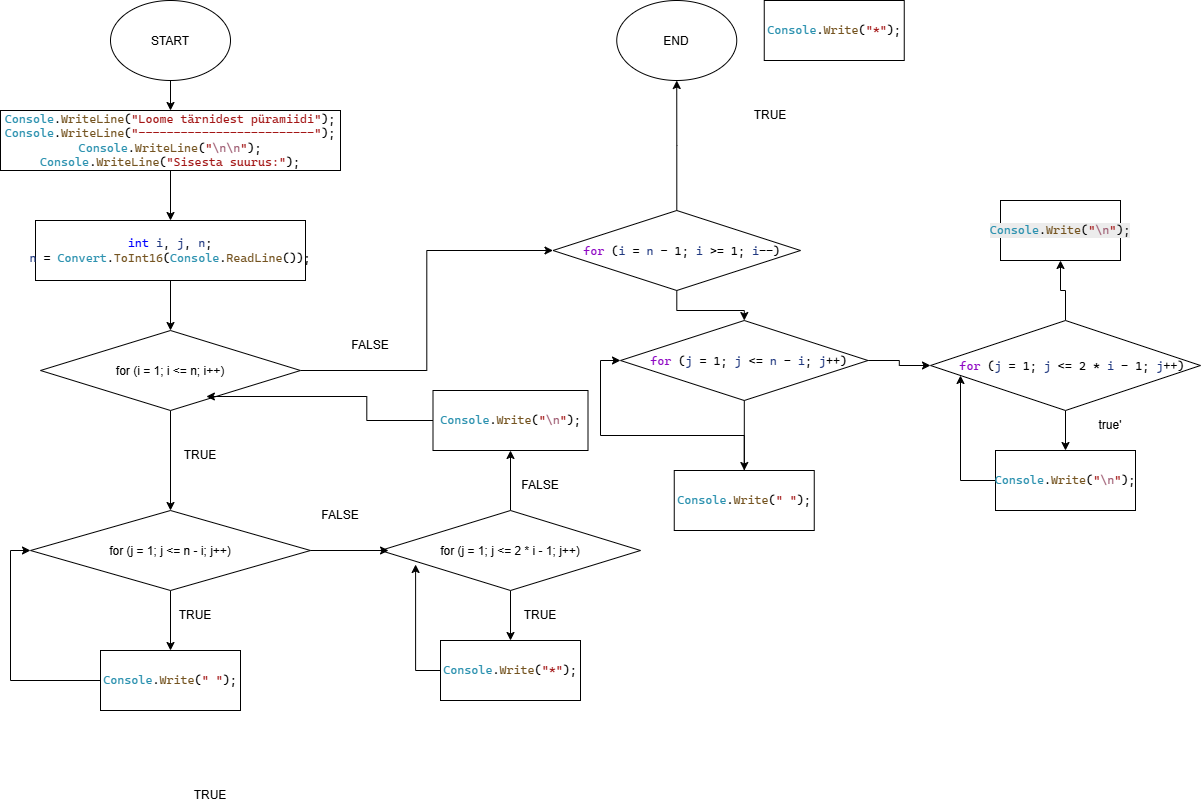

The diagram above was exported from draw.io. Its source (the exported page's mxGraphModel, read from the mxfile embedded in the PNG):
<mxGraphModel dx="869" dy="1329" grid="1" gridSize="10" guides="1" tooltips="1" connect="1" arrows="1" fold="1" page="1" pageScale="1" pageWidth="850" pageHeight="1100" math="0" shadow="0">
  <root>
    <mxCell id="0" />
    <mxCell id="1" parent="0" />
    <mxCell id="yacQOH20lQHyja2oY9j2-4" edge="1" parent="1" source="yacQOH20lQHyja2oY9j2-1" style="edgeStyle=orthogonalEdgeStyle;rounded=0;orthogonalLoop=1;jettySize=auto;html=1;defaultLabelBackgroundColor=page;labelPadding=0 4;" target="yacQOH20lQHyja2oY9j2-3" value="">
      <mxGeometry relative="1" as="geometry" />
    </mxCell>
    <mxCell id="yacQOH20lQHyja2oY9j2-1" parent="1" style="ellipse;whiteSpace=wrap;html=1;shapeInside=1;" value="START" vertex="1">
      <mxGeometry height="80" width="120" x="340" y="20" as="geometry" />
    </mxCell>
    <mxCell id="yacQOH20lQHyja2oY9j2-2" parent="1" style="ellipse;whiteSpace=wrap;html=1;shapeInside=1;" value="END" vertex="1">
      <mxGeometry height="80" width="120" x="846.25" y="20" as="geometry" />
    </mxCell>
    <mxCell id="yacQOH20lQHyja2oY9j2-9" edge="1" parent="1" source="yacQOH20lQHyja2oY9j2-3" style="edgeStyle=orthogonalEdgeStyle;rounded=0;orthogonalLoop=1;jettySize=auto;html=1;defaultLabelBackgroundColor=page;labelPadding=0 4;" target="yacQOH20lQHyja2oY9j2-7" value="">
      <mxGeometry relative="1" as="geometry" />
    </mxCell>
    <mxCell id="yacQOH20lQHyja2oY9j2-3" parent="1" style="rounded=0;whiteSpace=wrap;html=1;" value="&lt;pre style=&quot;font-family: &amp;quot;Cascadia Mono&amp;quot;; font-size: 9pt;&quot;&gt;&lt;span style=&quot;color: rgb(43, 145, 175);&quot;&gt;Console&lt;/span&gt;.&lt;span style=&quot;color: rgb(116, 83, 31);&quot;&gt;WriteLine&lt;/span&gt;(&lt;span style=&quot;color: rgb(163, 21, 21);&quot;&gt;&quot;Loome tärnidest püramiidi&quot;&lt;/span&gt;);&lt;br/&gt;&lt;span style=&quot;color: rgb(43, 145, 175);&quot;&gt;Console&lt;/span&gt;.&lt;span style=&quot;color: rgb(116, 83, 31);&quot;&gt;WriteLine&lt;/span&gt;(&lt;span style=&quot;color: rgb(163, 21, 21);&quot;&gt;&quot;-------------------------&quot;&lt;/span&gt;);&lt;br/&gt;&lt;span style=&quot;color: rgb(43, 145, 175);&quot;&gt;Console&lt;/span&gt;.&lt;span style=&quot;color: rgb(116, 83, 31);&quot;&gt;WriteLine&lt;/span&gt;(&lt;span style=&quot;color: rgb(163, 21, 21);&quot;&gt;&quot;&lt;/span&gt;&lt;span style=&quot;color: rgb(158, 91, 113);&quot;&gt;\n\n&lt;/span&gt;&lt;span style=&quot;color: rgb(163, 21, 21);&quot;&gt;&quot;&lt;/span&gt;);&lt;br/&gt;&lt;span style=&quot;color: rgb(43, 145, 175);&quot;&gt;Console&lt;/span&gt;.&lt;span style=&quot;color: rgb(116, 83, 31);&quot;&gt;WriteLine&lt;/span&gt;(&lt;span style=&quot;color: rgb(163, 21, 21);&quot;&gt;&quot;Sisesta suurus:&quot;&lt;/span&gt;);&lt;/pre&gt;" vertex="1">
      <mxGeometry height="60" width="340" x="230" y="130" as="geometry" />
    </mxCell>
    <mxCell id="yacQOH20lQHyja2oY9j2-17" edge="1" parent="1" source="yacQOH20lQHyja2oY9j2-7" style="edgeStyle=orthogonalEdgeStyle;rounded=0;orthogonalLoop=1;jettySize=auto;html=1;defaultLabelBackgroundColor=page;labelPadding=0 4;" target="yacQOH20lQHyja2oY9j2-11" value="">
      <mxGeometry relative="1" as="geometry" />
    </mxCell>
    <mxCell id="yacQOH20lQHyja2oY9j2-7" parent="1" style="whiteSpace=wrap;html=1;" value="&lt;pre style=&quot;font-family: &amp;quot;Cascadia Mono&amp;quot;; font-size: 9pt;&quot;&gt;&lt;span style=&quot;color: rgb(0, 0, 255);&quot;&gt;int&lt;/span&gt; &lt;span style=&quot;color: rgb(31, 55, 127);&quot;&gt;i&lt;/span&gt;, &lt;span style=&quot;color: rgb(31, 55, 127);&quot;&gt;j&lt;/span&gt;, &lt;span style=&quot;color: rgb(31, 55, 127);&quot;&gt;n&lt;/span&gt;;&lt;br/&gt;&lt;span style=&quot;color: rgb(31, 55, 127);&quot;&gt;n&lt;/span&gt; = &lt;span style=&quot;color: rgb(43, 145, 175);&quot;&gt;Convert&lt;/span&gt;.&lt;span style=&quot;color: rgb(116, 83, 31);&quot;&gt;ToInt16&lt;/span&gt;(&lt;span style=&quot;color: rgb(43, 145, 175);&quot;&gt;Console&lt;/span&gt;.&lt;span style=&quot;color: rgb(116, 83, 31);&quot;&gt;ReadLine&lt;/span&gt;());&lt;/pre&gt;" vertex="1">
      <mxGeometry height="60" width="270" x="265" y="240" as="geometry" />
    </mxCell>
    <mxCell id="yacQOH20lQHyja2oY9j2-25" edge="1" parent="1" source="yacQOH20lQHyja2oY9j2-11" style="edgeStyle=orthogonalEdgeStyle;rounded=0;orthogonalLoop=1;jettySize=auto;html=1;defaultLabelBackgroundColor=page;labelPadding=0 4;" target="yacQOH20lQHyja2oY9j2-13" value="">
      <mxGeometry relative="1" as="geometry" />
    </mxCell>
    <mxCell id="yacQOH20lQHyja2oY9j2-69" edge="1" parent="1" source="yacQOH20lQHyja2oY9j2-11" style="edgeStyle=orthogonalEdgeStyle;rounded=0;orthogonalLoop=1;jettySize=auto;html=1;entryX=0;entryY=0.5;entryDx=0;entryDy=0;defaultLabelBackgroundColor=page;labelPadding=0 4;" target="yacQOH20lQHyja2oY9j2-57">
      <mxGeometry relative="1" as="geometry" />
    </mxCell>
    <mxCell id="yacQOH20lQHyja2oY9j2-11" parent="1" style="rhombus;whiteSpace=wrap;html=1;shapeInside=1;" value="for (i = 1; i &amp;lt;= n; i++)" vertex="1">
      <mxGeometry height="80" width="260" x="270" y="350" as="geometry" />
    </mxCell>
    <mxCell id="yacQOH20lQHyja2oY9j2-44" edge="1" parent="1" source="yacQOH20lQHyja2oY9j2-13" style="edgeStyle=orthogonalEdgeStyle;rounded=0;orthogonalLoop=1;jettySize=auto;html=1;defaultLabelBackgroundColor=page;labelPadding=0 4;" target="yacQOH20lQHyja2oY9j2-32" value="">
      <mxGeometry relative="1" as="geometry" />
    </mxCell>
    <mxCell id="yacQOH20lQHyja2oY9j2-13" parent="1" style="rhombus;whiteSpace=wrap;html=1;shapeInside=1;" value="for (j = 1; j &amp;lt;= n - i; j++)" vertex="1">
      <mxGeometry height="80" width="280" x="260" y="530" as="geometry" />
    </mxCell>
    <mxCell id="yacQOH20lQHyja2oY9j2-14" parent="1" style="rounded=0;whiteSpace=wrap;html=1;" value="&lt;pre style=&quot;font-family: &amp;quot;Cascadia Mono&amp;quot;; font-size: 9pt;&quot;&gt;&lt;span style=&quot;color: rgb(43, 145, 175);&quot;&gt;Console&lt;/span&gt;.&lt;span style=&quot;color: rgb(116, 83, 31);&quot;&gt;Write&lt;/span&gt;(&lt;span style=&quot;color: rgb(163, 21, 21);&quot;&gt;&quot;*&quot;&lt;/span&gt;);&lt;/pre&gt;" vertex="1">
      <mxGeometry height="60" width="140" x="670" y="660" as="geometry" />
    </mxCell>
    <mxCell id="yacQOH20lQHyja2oY9j2-16" parent="1" style="whiteSpace=wrap;html=1;" value="&lt;pre style=&quot;font-family: &amp;quot;Cascadia Mono&amp;quot;; font-size: 9pt;&quot;&gt;&lt;span style=&quot;color: rgb(43, 145, 175);&quot;&gt;Console&lt;/span&gt;.&lt;span style=&quot;color: rgb(116, 83, 31);&quot;&gt;Write&lt;/span&gt;(&lt;span style=&quot;color: rgb(163, 21, 21);&quot;&gt;&quot;&lt;/span&gt;&lt;span style=&quot;color: rgb(158, 91, 113);&quot;&gt;\n&lt;/span&gt;&lt;span style=&quot;color: rgb(163, 21, 21);&quot;&gt;&quot;&lt;/span&gt;);&lt;/pre&gt;" vertex="1">
      <mxGeometry height="60" width="155" x="662.5" y="410" as="geometry" />
    </mxCell>
    <mxCell id="yacQOH20lQHyja2oY9j2-30" parent="1" style="text;html=1;whiteSpace=wrap;strokeColor=none;fillColor=none;align=center;verticalAlign=middle;rounded=0;" value="FALSE" vertex="1">
      <mxGeometry height="30" width="60" x="570" y="350" as="geometry" />
    </mxCell>
    <mxCell id="yacQOH20lQHyja2oY9j2-45" edge="1" parent="1" source="yacQOH20lQHyja2oY9j2-32" style="edgeStyle=orthogonalEdgeStyle;rounded=0;orthogonalLoop=1;jettySize=auto;html=1;entryX=0;entryY=0.5;entryDx=0;entryDy=0;defaultLabelBackgroundColor=page;labelPadding=0 4;" target="yacQOH20lQHyja2oY9j2-13">
      <mxGeometry relative="1" as="geometry">
        <Array as="points">
          <mxPoint x="240" y="700" />
          <mxPoint x="240" y="570" />
        </Array>
      </mxGeometry>
    </mxCell>
    <mxCell id="yacQOH20lQHyja2oY9j2-32" parent="1" style="rounded=0;whiteSpace=wrap;html=1;" value="&lt;pre style=&quot;font-family: &amp;quot;Cascadia Mono&amp;quot;; font-size: 9pt;&quot;&gt;&lt;span style=&quot;color: rgb(43, 145, 175);&quot;&gt;Console&lt;/span&gt;.&lt;span style=&quot;color: rgb(116, 83, 31);&quot;&gt;Write&lt;/span&gt;(&lt;span style=&quot;color: rgb(163, 21, 21);&quot;&gt;&quot; &quot;&lt;/span&gt;);&lt;/pre&gt;" vertex="1">
      <mxGeometry height="60" width="140" x="330" y="670" as="geometry" />
    </mxCell>
    <mxCell id="yacQOH20lQHyja2oY9j2-37" parent="1" style="text;html=1;whiteSpace=wrap;strokeColor=none;fillColor=none;align=center;verticalAlign=middle;rounded=0;" value="TRUE" vertex="1">
      <mxGeometry height="30" width="60" x="410" y="800" as="geometry" />
    </mxCell>
    <mxCell id="yacQOH20lQHyja2oY9j2-38" parent="1" style="text;html=1;whiteSpace=wrap;strokeColor=none;fillColor=none;align=center;verticalAlign=middle;rounded=0;" value="FALSE" vertex="1">
      <mxGeometry height="30" width="60" x="540" y="520" as="geometry" />
    </mxCell>
    <mxCell id="yacQOH20lQHyja2oY9j2-39" parent="1" style="text;html=1;whiteSpace=wrap;strokeColor=none;fillColor=none;align=center;verticalAlign=middle;rounded=0;" value="TRUE" vertex="1">
      <mxGeometry height="30" width="60" x="400" y="460" as="geometry" />
    </mxCell>
    <mxCell id="yacQOH20lQHyja2oY9j2-40" parent="1" style="text;html=1;whiteSpace=wrap;strokeColor=none;fillColor=none;align=center;verticalAlign=middle;rounded=0;" value="TRUE" vertex="1">
      <mxGeometry height="30" width="60" x="740" y="620" as="geometry" />
    </mxCell>
    <mxCell id="yacQOH20lQHyja2oY9j2-50" edge="1" parent="1" source="yacQOH20lQHyja2oY9j2-42" style="edgeStyle=orthogonalEdgeStyle;rounded=0;orthogonalLoop=1;jettySize=auto;html=1;defaultLabelBackgroundColor=page;labelPadding=0 4;" target="yacQOH20lQHyja2oY9j2-14" value="">
      <mxGeometry relative="1" as="geometry" />
    </mxCell>
    <mxCell id="yacQOH20lQHyja2oY9j2-53" edge="1" parent="1" source="yacQOH20lQHyja2oY9j2-42" style="edgeStyle=orthogonalEdgeStyle;rounded=0;orthogonalLoop=1;jettySize=auto;html=1;defaultLabelBackgroundColor=page;labelPadding=0 4;" target="yacQOH20lQHyja2oY9j2-16">
      <mxGeometry relative="1" x="-0.2593" as="geometry">
        <mxPoint x="740" y="480" as="targetPoint" />
      </mxGeometry>
    </mxCell>
    <mxCell id="yacQOH20lQHyja2oY9j2-42" parent="1" style="rhombus;whiteSpace=wrap;html=1;shapeInside=1;" value="for (j = 1; j &amp;lt;= 2 * i - 1; j++)" vertex="1">
      <mxGeometry height="80" width="260" x="610" y="530" as="geometry" />
    </mxCell>
    <mxCell id="yacQOH20lQHyja2oY9j2-46" parent="1" style="text;html=1;whiteSpace=wrap;strokeColor=none;fillColor=none;align=center;verticalAlign=middle;rounded=0;" value="TRUE" vertex="1">
      <mxGeometry height="30" width="60" x="395" y="620" as="geometry" />
    </mxCell>
    <mxCell id="yacQOH20lQHyja2oY9j2-48" edge="1" parent="1" source="yacQOH20lQHyja2oY9j2-13" style="edgeStyle=orthogonalEdgeStyle;rounded=0;orthogonalLoop=1;jettySize=auto;html=1;entryX=0.031;entryY=0.5;entryDx=0;entryDy=0;entryPerimeter=0;defaultLabelBackgroundColor=page;labelPadding=0 4;" target="yacQOH20lQHyja2oY9j2-42">
      <mxGeometry relative="1" as="geometry" />
    </mxCell>
    <mxCell id="yacQOH20lQHyja2oY9j2-51" edge="1" parent="1" source="yacQOH20lQHyja2oY9j2-14" style="edgeStyle=orthogonalEdgeStyle;rounded=0;orthogonalLoop=1;jettySize=auto;html=1;entryX=0.135;entryY=0.675;entryDx=0;entryDy=0;entryPerimeter=0;defaultLabelBackgroundColor=page;labelPadding=0 4;" target="yacQOH20lQHyja2oY9j2-42">
      <mxGeometry relative="1" as="geometry">
        <Array as="points">
          <mxPoint x="645.1" y="690" />
        </Array>
      </mxGeometry>
    </mxCell>
    <mxCell id="yacQOH20lQHyja2oY9j2-54" parent="1" style="text;html=1;whiteSpace=wrap;strokeColor=none;fillColor=none;align=center;verticalAlign=middle;rounded=0;" value="FALSE" vertex="1">
      <mxGeometry height="30" width="60" x="740" y="490" as="geometry" />
    </mxCell>
    <mxCell id="yacQOH20lQHyja2oY9j2-55" edge="1" parent="1" source="yacQOH20lQHyja2oY9j2-16" style="edgeStyle=orthogonalEdgeStyle;rounded=0;orthogonalLoop=1;jettySize=auto;html=1;entryX=0.638;entryY=0.825;entryDx=0;entryDy=0;entryPerimeter=0;defaultLabelBackgroundColor=page;labelPadding=0 4;" target="yacQOH20lQHyja2oY9j2-11">
      <mxGeometry relative="1" as="geometry" />
    </mxCell>
    <mxCell id="yacQOH20lQHyja2oY9j2-70" edge="1" parent="1" source="yacQOH20lQHyja2oY9j2-57" style="edgeStyle=orthogonalEdgeStyle;rounded=0;orthogonalLoop=1;jettySize=auto;html=1;defaultLabelBackgroundColor=page;labelPadding=0 4;entryX=0.5;entryY=1;entryDx=0;entryDy=0;" target="yacQOH20lQHyja2oY9j2-2">
      <mxGeometry relative="1" x="-0.7481" as="geometry">
        <mxPoint x="906.25" y="190" as="targetPoint" />
      </mxGeometry>
    </mxCell>
    <mxCell id="yacQOH20lQHyja2oY9j2-71" edge="1" parent="1" source="yacQOH20lQHyja2oY9j2-57" style="edgeStyle=orthogonalEdgeStyle;rounded=0;orthogonalLoop=1;jettySize=auto;html=1;defaultLabelBackgroundColor=page;labelPadding=0 4;" target="yacQOH20lQHyja2oY9j2-58">
      <mxGeometry relative="1" as="geometry" />
    </mxCell>
    <mxCell id="yacQOH20lQHyja2oY9j2-57" parent="1" style="rhombus;whiteSpace=wrap;html=1;shapeInside=1;strokeWidth=1;" value="&lt;pre style=&quot;font-family: &amp;quot;Cascadia Mono&amp;quot;; font-size: 9pt;&quot;&gt;&lt;span style=&quot;color: rgb(143, 8, 196);&quot;&gt;for&lt;/span&gt; (&lt;span style=&quot;color: rgb(31, 55, 127);&quot;&gt;i&lt;/span&gt; = &lt;span style=&quot;color: rgb(31, 55, 127);&quot;&gt;n&lt;/span&gt; - 1; &lt;span style=&quot;color: rgb(31, 55, 127);&quot;&gt;i&lt;/span&gt; &amp;gt;= 1; &lt;span style=&quot;color: rgb(31, 55, 127);&quot;&gt;i&lt;/span&gt;--)&lt;/pre&gt;" vertex="1">
      <mxGeometry height="80" width="247.5" x="782.5" y="230" as="geometry" />
    </mxCell>
    <mxCell id="yacQOH20lQHyja2oY9j2-72" edge="1" parent="1" source="yacQOH20lQHyja2oY9j2-58" style="edgeStyle=orthogonalEdgeStyle;rounded=0;orthogonalLoop=1;jettySize=auto;html=1;defaultLabelBackgroundColor=page;labelPadding=0 4;" target="yacQOH20lQHyja2oY9j2-63" value="">
      <mxGeometry relative="1" as="geometry" />
    </mxCell>
    <mxCell id="yacQOH20lQHyja2oY9j2-74" edge="1" parent="1" source="yacQOH20lQHyja2oY9j2-58" style="edgeStyle=orthogonalEdgeStyle;rounded=0;orthogonalLoop=1;jettySize=auto;html=1;defaultLabelBackgroundColor=page;labelPadding=0 4;" target="yacQOH20lQHyja2oY9j2-59" value="">
      <mxGeometry relative="1" as="geometry" />
    </mxCell>
    <mxCell id="yacQOH20lQHyja2oY9j2-58" parent="1" style="rhombus;whiteSpace=wrap;html=1;shapeInside=1;" value="&lt;pre style=&quot;font-family: &amp;quot;Cascadia Mono&amp;quot;; font-size: 9pt;&quot;&gt;&lt;span style=&quot;color: rgb(143, 8, 196);&quot;&gt;for&lt;/span&gt; (&lt;span style=&quot;color: rgb(31, 55, 127);&quot;&gt;j&lt;/span&gt; = 1; &lt;span style=&quot;color: rgb(31, 55, 127);&quot;&gt;j&lt;/span&gt; &amp;lt;= &lt;span style=&quot;color: rgb(31, 55, 127);&quot;&gt;n&lt;/span&gt; - &lt;span style=&quot;color: rgb(31, 55, 127);&quot;&gt;i&lt;/span&gt;; &lt;span style=&quot;color: rgb(31, 55, 127);&quot;&gt;j&lt;/span&gt;++)&lt;/pre&gt;" vertex="1">
      <mxGeometry height="80" width="247.5" x="850" y="340" as="geometry" />
    </mxCell>
    <mxCell id="yacQOH20lQHyja2oY9j2-75" edge="1" parent="1" source="yacQOH20lQHyja2oY9j2-59" style="edgeStyle=orthogonalEdgeStyle;rounded=0;orthogonalLoop=1;jettySize=auto;html=1;defaultLabelBackgroundColor=page;labelPadding=0 4;" target="yacQOH20lQHyja2oY9j2-65" value="">
      <mxGeometry relative="1" as="geometry" />
    </mxCell>
    <mxCell id="yacQOH20lQHyja2oY9j2-79" edge="1" parent="1" source="yacQOH20lQHyja2oY9j2-59" style="edgeStyle=orthogonalEdgeStyle;rounded=0;orthogonalLoop=1;jettySize=auto;html=1;defaultLabelBackgroundColor=page;labelPadding=0 4;" target="yacQOH20lQHyja2oY9j2-78" value="">
      <mxGeometry relative="1" as="geometry" />
    </mxCell>
    <mxCell id="yacQOH20lQHyja2oY9j2-59" parent="1" style="rhombus;whiteSpace=wrap;html=1;shapeInside=1;" value="&lt;pre style=&quot;font-family: &amp;quot;Cascadia Mono&amp;quot;; font-size: 9pt;&quot;&gt;&lt;span style=&quot;color: rgb(143, 8, 196);&quot;&gt;for&lt;/span&gt; (&lt;span style=&quot;color: rgb(31, 55, 127);&quot;&gt;j&lt;/span&gt; = 1; &lt;span style=&quot;color: rgb(31, 55, 127);&quot;&gt;j&lt;/span&gt; &amp;lt;= 2 * &lt;span style=&quot;color: rgb(31, 55, 127);&quot;&gt;i&lt;/span&gt; - 1; &lt;span style=&quot;color: rgb(31, 55, 127);&quot;&gt;j&lt;/span&gt;++)&lt;/pre&gt;" vertex="1">
      <mxGeometry height="90" width="270" x="1160" y="340" as="geometry" />
    </mxCell>
    <mxCell id="yacQOH20lQHyja2oY9j2-61" parent="1" style="whiteSpace=wrap;html=1;" value="&lt;pre style=&quot;font-family: &amp;quot;Cascadia Mono&amp;quot;; font-size: 9pt;&quot;&gt;&lt;span style=&quot;color: rgb(43, 145, 175);&quot;&gt;Console&lt;/span&gt;.&lt;span style=&quot;color: rgb(116, 83, 31);&quot;&gt;Write&lt;/span&gt;(&lt;span style=&quot;color: rgb(163, 21, 21);&quot;&gt;&quot;*&quot;&lt;/span&gt;);&lt;/pre&gt;" vertex="1">
      <mxGeometry height="60" width="140" x="993.75" y="20" as="geometry" />
    </mxCell>
    <mxCell id="yacQOH20lQHyja2oY9j2-73" edge="1" parent="1" source="yacQOH20lQHyja2oY9j2-63" style="edgeStyle=orthogonalEdgeStyle;rounded=0;orthogonalLoop=1;jettySize=auto;html=1;entryX=0;entryY=0.5;entryDx=0;entryDy=0;defaultLabelBackgroundColor=page;labelPadding=0 4;" target="yacQOH20lQHyja2oY9j2-58">
      <mxGeometry relative="1" as="geometry" />
    </mxCell>
    <mxCell id="yacQOH20lQHyja2oY9j2-63" parent="1" style="whiteSpace=wrap;html=1;" value="&lt;pre style=&quot;font-family: &amp;quot;Cascadia Mono&amp;quot;; font-size: 9pt;&quot;&gt;&lt;span style=&quot;color: rgb(43, 145, 175);&quot;&gt;Console&lt;/span&gt;.&lt;span style=&quot;color: rgb(116, 83, 31);&quot;&gt;Write&lt;/span&gt;(&lt;span style=&quot;color: rgb(163, 21, 21);&quot;&gt;&quot; &quot;&lt;/span&gt;);&lt;/pre&gt;" vertex="1">
      <mxGeometry height="60" width="140" x="903.75" y="490" as="geometry" />
    </mxCell>
    <mxCell id="yacQOH20lQHyja2oY9j2-76" edge="1" parent="1" source="yacQOH20lQHyja2oY9j2-65" style="edgeStyle=orthogonalEdgeStyle;rounded=0;orthogonalLoop=1;jettySize=auto;html=1;defaultLabelBackgroundColor=page;labelPadding=0 4;" target="yacQOH20lQHyja2oY9j2-59">
      <mxGeometry relative="1" as="geometry">
        <Array as="points">
          <mxPoint x="1190" y="500" />
        </Array>
      </mxGeometry>
    </mxCell>
    <mxCell id="yacQOH20lQHyja2oY9j2-65" parent="1" style="whiteSpace=wrap;html=1;" value="&lt;pre style=&quot;font-family: &amp;quot;Cascadia Mono&amp;quot;; font-size: 9pt;&quot;&gt;&lt;span style=&quot;color: rgb(43, 145, 175);&quot;&gt;Console&lt;/span&gt;.&lt;span style=&quot;color: rgb(116, 83, 31);&quot;&gt;Write&lt;/span&gt;(&lt;span style=&quot;color: rgb(163, 21, 21);&quot;&gt;&quot;&lt;/span&gt;&lt;span style=&quot;color: rgb(158, 91, 113);&quot;&gt;\n&lt;/span&gt;&lt;span style=&quot;color: rgb(163, 21, 21);&quot;&gt;&quot;&lt;/span&gt;);&lt;/pre&gt;" vertex="1">
      <mxGeometry height="60" width="140" x="1225" y="470" as="geometry" />
    </mxCell>
    <mxCell id="yacQOH20lQHyja2oY9j2-68" parent="1" style="text;html=1;whiteSpace=wrap;strokeColor=none;fillColor=none;align=center;verticalAlign=middle;rounded=0;" value="TRUE" vertex="1">
      <mxGeometry height="30" width="60" x="970" y="120" as="geometry" />
    </mxCell>
    <mxCell id="yacQOH20lQHyja2oY9j2-78" parent="1" style="whiteSpace=wrap;html=1;" value="&lt;pre style=&quot;color: rgb(0, 0, 0); font-size: 9pt; background-color: rgb(236, 236, 236); font-family: &amp;quot;Cascadia Mono&amp;quot;;&quot;&gt;&lt;span style=&quot;color: light-dark(rgb(43, 145, 175), rgb(58, 146, 171));&quot;&gt;Console&lt;/span&gt;.&lt;span style=&quot;color: light-dark(rgb(116, 83, 31), rgb(189, 160, 116));&quot;&gt;Write&lt;/span&gt;(&lt;span style=&quot;color: light-dark(rgb(163, 21, 21), rgb(255, 167, 167));&quot;&gt;&quot;&lt;/span&gt;&lt;span style=&quot;color: light-dark(rgb(158, 91, 113), rgb(190, 132, 151));&quot;&gt;\n&lt;/span&gt;&lt;span style=&quot;color: light-dark(rgb(163, 21, 21), rgb(255, 167, 167));&quot;&gt;&quot;&lt;/span&gt;);&lt;/pre&gt;" vertex="1">
      <mxGeometry height="60" width="120" x="1230" y="220" as="geometry" />
    </mxCell>
    <mxCell id="yacQOH20lQHyja2oY9j2-80" parent="1" style="text;html=1;whiteSpace=wrap;strokeColor=none;fillColor=none;align=center;verticalAlign=middle;rounded=0;" value="true'" vertex="1">
      <mxGeometry height="30" width="60" x="1310" y="430" as="geometry" />
    </mxCell>
  </root>
</mxGraphModel>